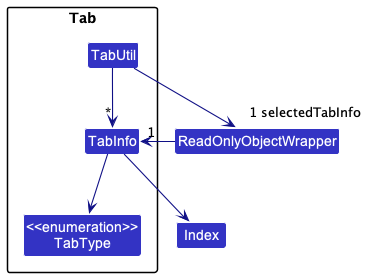

The diagram above was rendered by PlantUML. Its source (embedded in the PNG):
@startuml
!include style.puml
skinparam arrowThickness 1.1
skinparam arrowColor LOGIC_COLOR_T4
skinparam classBackgroundColor LOGIC_COLOR

Package Tab {

Class "<<enumeration>>\nTabType" as TabType
Class TabInfo
Class TabUtil

}

Class Index
Class ReadOnlyObjectWrapper

TabUtil -down-> "*" TabInfo
TabUtil --> "1 selectedTabInfo" ReadOnlyObjectWrapper
ReadOnlyObjectWrapper -> "1" TabInfo
TabInfo -down-> Index
TabInfo -down-> TabType

@enduml